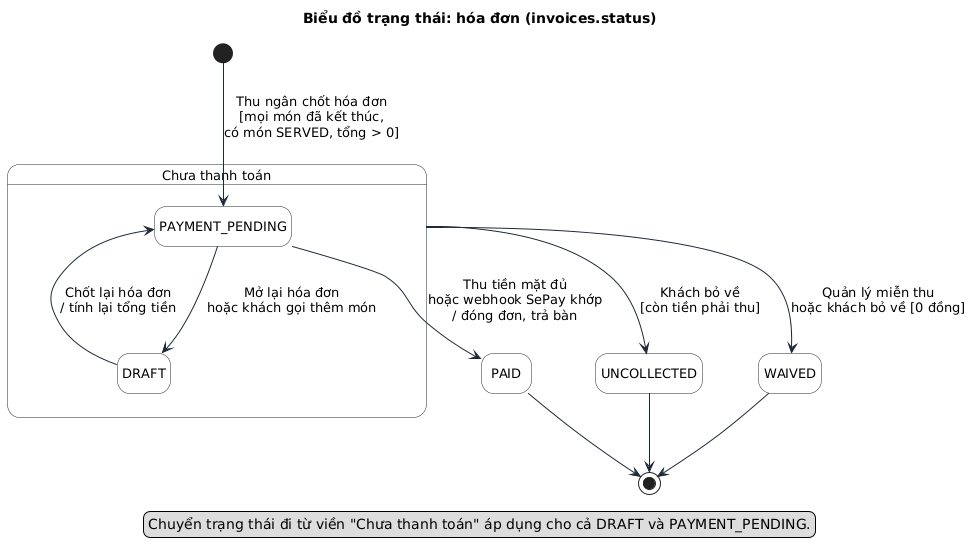

The diagram above was rendered by PlantUML. Its source (embedded in the PNG):
@startuml
!include _style.iuml
skinparam state {
  BackgroundColor #FFFFFF
  BorderColor #1F2937
}
hide empty description
title Biểu đồ trạng thái: hóa đơn (invoices.status)
state "Chưa thanh toán" as CHUA {
  state PAYMENT_PENDING
  state DRAFT
  PAYMENT_PENDING --> DRAFT : Mở lại hóa đơn\nhoặc khách gọi thêm món
  DRAFT --> PAYMENT_PENDING : Chốt lại hóa đơn\n/ tính lại tổng tiền
}
[*] --> PAYMENT_PENDING : Thu ngân chốt hóa đơn\n[mọi món đã kết thúc,\ncó món SERVED, tổng > 0]
PAYMENT_PENDING --> PAID : Thu tiền mặt đủ\nhoặc webhook SePay khớp\n/ đóng đơn, trả bàn
CHUA --> WAIVED : Quản lý miễn thu\nhoặc khách bỏ về [0 đồng]
CHUA --> UNCOLLECTED : Khách bỏ về\n[còn tiền phải thu]
PAID --> [*]
WAIVED --> [*]
UNCOLLECTED --> [*]
legend bottom
  Chuyển trạng thái đi từ viền "Chưa thanh toán" áp dụng cho cả DRAFT và PAYMENT_PENDING.
endlegend
@enduml